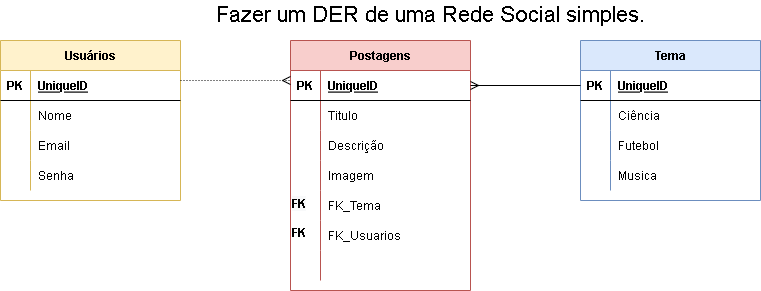

The diagram above was exported from draw.io. Its source (the exported page's mxGraphModel, read from the mxfile embedded in the PNG):
<mxGraphModel dx="828" dy="452" grid="1" gridSize="10" guides="1" tooltips="1" connect="1" arrows="1" fold="1" page="1" pageScale="1" pageWidth="827" pageHeight="1169" math="0" shadow="0">
  <root>
    <mxCell id="0" />
    <mxCell id="1" parent="0" />
    <mxCell id="QPJyir9FGtVuFWIpmqn8-1" value="Usuários" style="shape=table;startSize=30;container=1;collapsible=1;childLayout=tableLayout;fixedRows=1;rowLines=0;fontStyle=1;align=center;resizeLast=1;fillColor=#fff2cc;strokeColor=#d6b656;" parent="1" vertex="1">
      <mxGeometry x="40" y="40" width="180" height="160" as="geometry" />
    </mxCell>
    <mxCell id="QPJyir9FGtVuFWIpmqn8-2" value="" style="shape=tableRow;horizontal=0;startSize=0;swimlaneHead=0;swimlaneBody=0;fillColor=none;collapsible=0;dropTarget=0;points=[[0,0.5],[1,0.5]];portConstraint=eastwest;top=0;left=0;right=0;bottom=1;" parent="QPJyir9FGtVuFWIpmqn8-1" vertex="1">
      <mxGeometry y="30" width="180" height="30" as="geometry" />
    </mxCell>
    <mxCell id="QPJyir9FGtVuFWIpmqn8-3" value="PK" style="shape=partialRectangle;connectable=0;fillColor=none;top=0;left=0;bottom=0;right=0;fontStyle=1;overflow=hidden;" parent="QPJyir9FGtVuFWIpmqn8-2" vertex="1">
      <mxGeometry width="30" height="30" as="geometry">
        <mxRectangle width="30" height="30" as="alternateBounds" />
      </mxGeometry>
    </mxCell>
    <mxCell id="QPJyir9FGtVuFWIpmqn8-4" value="UniqueID" style="shape=partialRectangle;connectable=0;fillColor=none;top=0;left=0;bottom=0;right=0;align=left;spacingLeft=6;fontStyle=5;overflow=hidden;" parent="QPJyir9FGtVuFWIpmqn8-2" vertex="1">
      <mxGeometry x="30" width="150" height="30" as="geometry">
        <mxRectangle width="150" height="30" as="alternateBounds" />
      </mxGeometry>
    </mxCell>
    <mxCell id="QPJyir9FGtVuFWIpmqn8-5" value="" style="shape=tableRow;horizontal=0;startSize=0;swimlaneHead=0;swimlaneBody=0;fillColor=none;collapsible=0;dropTarget=0;points=[[0,0.5],[1,0.5]];portConstraint=eastwest;top=0;left=0;right=0;bottom=0;" parent="QPJyir9FGtVuFWIpmqn8-1" vertex="1">
      <mxGeometry y="60" width="180" height="30" as="geometry" />
    </mxCell>
    <mxCell id="QPJyir9FGtVuFWIpmqn8-6" value="" style="shape=partialRectangle;connectable=0;fillColor=none;top=0;left=0;bottom=0;right=0;editable=1;overflow=hidden;" parent="QPJyir9FGtVuFWIpmqn8-5" vertex="1">
      <mxGeometry width="30" height="30" as="geometry">
        <mxRectangle width="30" height="30" as="alternateBounds" />
      </mxGeometry>
    </mxCell>
    <mxCell id="QPJyir9FGtVuFWIpmqn8-7" value="Nome" style="shape=partialRectangle;connectable=0;fillColor=none;top=0;left=0;bottom=0;right=0;align=left;spacingLeft=6;overflow=hidden;" parent="QPJyir9FGtVuFWIpmqn8-5" vertex="1">
      <mxGeometry x="30" width="150" height="30" as="geometry">
        <mxRectangle width="150" height="30" as="alternateBounds" />
      </mxGeometry>
    </mxCell>
    <mxCell id="QPJyir9FGtVuFWIpmqn8-8" value="" style="shape=tableRow;horizontal=0;startSize=0;swimlaneHead=0;swimlaneBody=0;fillColor=none;collapsible=0;dropTarget=0;points=[[0,0.5],[1,0.5]];portConstraint=eastwest;top=0;left=0;right=0;bottom=0;" parent="QPJyir9FGtVuFWIpmqn8-1" vertex="1">
      <mxGeometry y="90" width="180" height="30" as="geometry" />
    </mxCell>
    <mxCell id="QPJyir9FGtVuFWIpmqn8-9" value="" style="shape=partialRectangle;connectable=0;fillColor=none;top=0;left=0;bottom=0;right=0;editable=1;overflow=hidden;" parent="QPJyir9FGtVuFWIpmqn8-8" vertex="1">
      <mxGeometry width="30" height="30" as="geometry">
        <mxRectangle width="30" height="30" as="alternateBounds" />
      </mxGeometry>
    </mxCell>
    <mxCell id="QPJyir9FGtVuFWIpmqn8-10" value="Email" style="shape=partialRectangle;connectable=0;fillColor=none;top=0;left=0;bottom=0;right=0;align=left;spacingLeft=6;overflow=hidden;" parent="QPJyir9FGtVuFWIpmqn8-8" vertex="1">
      <mxGeometry x="30" width="150" height="30" as="geometry">
        <mxRectangle width="150" height="30" as="alternateBounds" />
      </mxGeometry>
    </mxCell>
    <mxCell id="QPJyir9FGtVuFWIpmqn8-11" value="" style="shape=tableRow;horizontal=0;startSize=0;swimlaneHead=0;swimlaneBody=0;fillColor=none;collapsible=0;dropTarget=0;points=[[0,0.5],[1,0.5]];portConstraint=eastwest;top=0;left=0;right=0;bottom=0;" parent="QPJyir9FGtVuFWIpmqn8-1" vertex="1">
      <mxGeometry y="120" width="180" height="30" as="geometry" />
    </mxCell>
    <mxCell id="QPJyir9FGtVuFWIpmqn8-12" value="" style="shape=partialRectangle;connectable=0;fillColor=none;top=0;left=0;bottom=0;right=0;editable=1;overflow=hidden;" parent="QPJyir9FGtVuFWIpmqn8-11" vertex="1">
      <mxGeometry width="30" height="30" as="geometry">
        <mxRectangle width="30" height="30" as="alternateBounds" />
      </mxGeometry>
    </mxCell>
    <mxCell id="QPJyir9FGtVuFWIpmqn8-13" value="Senha" style="shape=partialRectangle;connectable=0;fillColor=none;top=0;left=0;bottom=0;right=0;align=left;spacingLeft=6;overflow=hidden;" parent="QPJyir9FGtVuFWIpmqn8-11" vertex="1">
      <mxGeometry x="30" width="150" height="30" as="geometry">
        <mxRectangle width="150" height="30" as="alternateBounds" />
      </mxGeometry>
    </mxCell>
    <mxCell id="QPJyir9FGtVuFWIpmqn8-14" value="Postagens" style="shape=table;startSize=30;container=1;collapsible=1;childLayout=tableLayout;fixedRows=1;rowLines=0;fontStyle=1;align=center;resizeLast=1;fillColor=#f8cecc;strokeColor=#b85450;" parent="1" vertex="1">
      <mxGeometry x="330" y="40" width="180" height="250" as="geometry" />
    </mxCell>
    <mxCell id="QPJyir9FGtVuFWIpmqn8-15" value="" style="shape=tableRow;horizontal=0;startSize=0;swimlaneHead=0;swimlaneBody=0;fillColor=none;collapsible=0;dropTarget=0;points=[[0,0.5],[1,0.5]];portConstraint=eastwest;top=0;left=0;right=0;bottom=1;" parent="QPJyir9FGtVuFWIpmqn8-14" vertex="1">
      <mxGeometry y="30" width="180" height="30" as="geometry" />
    </mxCell>
    <mxCell id="QPJyir9FGtVuFWIpmqn8-16" value="PK" style="shape=partialRectangle;connectable=0;fillColor=none;top=0;left=0;bottom=0;right=0;fontStyle=1;overflow=hidden;" parent="QPJyir9FGtVuFWIpmqn8-15" vertex="1">
      <mxGeometry width="30" height="30" as="geometry">
        <mxRectangle width="30" height="30" as="alternateBounds" />
      </mxGeometry>
    </mxCell>
    <mxCell id="QPJyir9FGtVuFWIpmqn8-17" value="UniqueID" style="shape=partialRectangle;connectable=0;fillColor=none;top=0;left=0;bottom=0;right=0;align=left;spacingLeft=6;fontStyle=5;overflow=hidden;" parent="QPJyir9FGtVuFWIpmqn8-15" vertex="1">
      <mxGeometry x="30" width="150" height="30" as="geometry">
        <mxRectangle width="150" height="30" as="alternateBounds" />
      </mxGeometry>
    </mxCell>
    <mxCell id="QPJyir9FGtVuFWIpmqn8-18" value="" style="shape=tableRow;horizontal=0;startSize=0;swimlaneHead=0;swimlaneBody=0;fillColor=none;collapsible=0;dropTarget=0;points=[[0,0.5],[1,0.5]];portConstraint=eastwest;top=0;left=0;right=0;bottom=0;" parent="QPJyir9FGtVuFWIpmqn8-14" vertex="1">
      <mxGeometry y="60" width="180" height="30" as="geometry" />
    </mxCell>
    <mxCell id="QPJyir9FGtVuFWIpmqn8-19" value="" style="shape=partialRectangle;connectable=0;fillColor=none;top=0;left=0;bottom=0;right=0;editable=1;overflow=hidden;" parent="QPJyir9FGtVuFWIpmqn8-18" vertex="1">
      <mxGeometry width="30" height="30" as="geometry">
        <mxRectangle width="30" height="30" as="alternateBounds" />
      </mxGeometry>
    </mxCell>
    <mxCell id="QPJyir9FGtVuFWIpmqn8-20" value="Titulo" style="shape=partialRectangle;connectable=0;fillColor=none;top=0;left=0;bottom=0;right=0;align=left;spacingLeft=6;overflow=hidden;" parent="QPJyir9FGtVuFWIpmqn8-18" vertex="1">
      <mxGeometry x="30" width="150" height="30" as="geometry">
        <mxRectangle width="150" height="30" as="alternateBounds" />
      </mxGeometry>
    </mxCell>
    <mxCell id="QPJyir9FGtVuFWIpmqn8-21" value="" style="shape=tableRow;horizontal=0;startSize=0;swimlaneHead=0;swimlaneBody=0;fillColor=none;collapsible=0;dropTarget=0;points=[[0,0.5],[1,0.5]];portConstraint=eastwest;top=0;left=0;right=0;bottom=0;" parent="QPJyir9FGtVuFWIpmqn8-14" vertex="1">
      <mxGeometry y="90" width="180" height="30" as="geometry" />
    </mxCell>
    <mxCell id="QPJyir9FGtVuFWIpmqn8-22" value="" style="shape=partialRectangle;connectable=0;fillColor=none;top=0;left=0;bottom=0;right=0;editable=1;overflow=hidden;" parent="QPJyir9FGtVuFWIpmqn8-21" vertex="1">
      <mxGeometry width="30" height="30" as="geometry">
        <mxRectangle width="30" height="30" as="alternateBounds" />
      </mxGeometry>
    </mxCell>
    <mxCell id="QPJyir9FGtVuFWIpmqn8-23" value="Descrição" style="shape=partialRectangle;connectable=0;fillColor=none;top=0;left=0;bottom=0;right=0;align=left;spacingLeft=6;overflow=hidden;" parent="QPJyir9FGtVuFWIpmqn8-21" vertex="1">
      <mxGeometry x="30" width="150" height="30" as="geometry">
        <mxRectangle width="150" height="30" as="alternateBounds" />
      </mxGeometry>
    </mxCell>
    <mxCell id="QPJyir9FGtVuFWIpmqn8-24" value="" style="shape=tableRow;horizontal=0;startSize=0;swimlaneHead=0;swimlaneBody=0;fillColor=none;collapsible=0;dropTarget=0;points=[[0,0.5],[1,0.5]];portConstraint=eastwest;top=0;left=0;right=0;bottom=0;" parent="QPJyir9FGtVuFWIpmqn8-14" vertex="1">
      <mxGeometry y="120" width="180" height="30" as="geometry" />
    </mxCell>
    <mxCell id="QPJyir9FGtVuFWIpmqn8-25" value="" style="shape=partialRectangle;connectable=0;fillColor=none;top=0;left=0;bottom=0;right=0;editable=1;overflow=hidden;" parent="QPJyir9FGtVuFWIpmqn8-24" vertex="1">
      <mxGeometry width="30" height="30" as="geometry">
        <mxRectangle width="30" height="30" as="alternateBounds" />
      </mxGeometry>
    </mxCell>
    <mxCell id="QPJyir9FGtVuFWIpmqn8-26" value="Imagem" style="shape=partialRectangle;connectable=0;fillColor=none;top=0;left=0;bottom=0;right=0;align=left;spacingLeft=6;overflow=hidden;" parent="QPJyir9FGtVuFWIpmqn8-24" vertex="1">
      <mxGeometry x="30" width="150" height="30" as="geometry">
        <mxRectangle width="150" height="30" as="alternateBounds" />
      </mxGeometry>
    </mxCell>
    <mxCell id="QPJyir9FGtVuFWIpmqn8-40" value="" style="shape=tableRow;horizontal=0;startSize=0;swimlaneHead=0;swimlaneBody=0;fillColor=none;collapsible=0;dropTarget=0;points=[[0,0.5],[1,0.5]];portConstraint=eastwest;top=0;left=0;right=0;bottom=0;" parent="QPJyir9FGtVuFWIpmqn8-14" vertex="1">
      <mxGeometry y="150" width="180" height="30" as="geometry" />
    </mxCell>
    <mxCell id="QPJyir9FGtVuFWIpmqn8-41" value="" style="shape=partialRectangle;connectable=0;fillColor=none;top=0;left=0;bottom=0;right=0;editable=1;overflow=hidden;" parent="QPJyir9FGtVuFWIpmqn8-40" vertex="1">
      <mxGeometry width="30" height="30" as="geometry">
        <mxRectangle width="30" height="30" as="alternateBounds" />
      </mxGeometry>
    </mxCell>
    <mxCell id="QPJyir9FGtVuFWIpmqn8-42" value="FK_Tema" style="shape=partialRectangle;connectable=0;fillColor=none;top=0;left=0;bottom=0;right=0;align=left;spacingLeft=6;overflow=hidden;" parent="QPJyir9FGtVuFWIpmqn8-40" vertex="1">
      <mxGeometry x="30" width="150" height="30" as="geometry">
        <mxRectangle width="150" height="30" as="alternateBounds" />
      </mxGeometry>
    </mxCell>
    <mxCell id="QPJyir9FGtVuFWIpmqn8-43" value="" style="shape=tableRow;horizontal=0;startSize=0;swimlaneHead=0;swimlaneBody=0;fillColor=none;collapsible=0;dropTarget=0;points=[[0,0.5],[1,0.5]];portConstraint=eastwest;top=0;left=0;right=0;bottom=0;" parent="QPJyir9FGtVuFWIpmqn8-14" vertex="1">
      <mxGeometry y="180" width="180" height="30" as="geometry" />
    </mxCell>
    <mxCell id="QPJyir9FGtVuFWIpmqn8-44" value="" style="shape=partialRectangle;connectable=0;fillColor=none;top=0;left=0;bottom=0;right=0;editable=1;overflow=hidden;" parent="QPJyir9FGtVuFWIpmqn8-43" vertex="1">
      <mxGeometry width="30" height="30" as="geometry">
        <mxRectangle width="30" height="30" as="alternateBounds" />
      </mxGeometry>
    </mxCell>
    <mxCell id="QPJyir9FGtVuFWIpmqn8-45" value="FK_Usuarios" style="shape=partialRectangle;connectable=0;fillColor=none;top=0;left=0;bottom=0;right=0;align=left;spacingLeft=6;overflow=hidden;" parent="QPJyir9FGtVuFWIpmqn8-43" vertex="1">
      <mxGeometry x="30" width="150" height="30" as="geometry">
        <mxRectangle width="150" height="30" as="alternateBounds" />
      </mxGeometry>
    </mxCell>
    <mxCell id="QPJyir9FGtVuFWIpmqn8-46" value="" style="shape=tableRow;horizontal=0;startSize=0;swimlaneHead=0;swimlaneBody=0;fillColor=none;collapsible=0;dropTarget=0;points=[[0,0.5],[1,0.5]];portConstraint=eastwest;top=0;left=0;right=0;bottom=0;" parent="QPJyir9FGtVuFWIpmqn8-14" vertex="1">
      <mxGeometry y="210" width="180" height="30" as="geometry" />
    </mxCell>
    <mxCell id="QPJyir9FGtVuFWIpmqn8-47" value="" style="shape=partialRectangle;connectable=0;fillColor=none;top=0;left=0;bottom=0;right=0;editable=1;overflow=hidden;" parent="QPJyir9FGtVuFWIpmqn8-46" vertex="1">
      <mxGeometry width="30" height="30" as="geometry">
        <mxRectangle width="30" height="30" as="alternateBounds" />
      </mxGeometry>
    </mxCell>
    <mxCell id="QPJyir9FGtVuFWIpmqn8-48" value="" style="shape=partialRectangle;connectable=0;fillColor=none;top=0;left=0;bottom=0;right=0;align=left;spacingLeft=6;overflow=hidden;" parent="QPJyir9FGtVuFWIpmqn8-46" vertex="1">
      <mxGeometry x="30" width="150" height="30" as="geometry">
        <mxRectangle width="150" height="30" as="alternateBounds" />
      </mxGeometry>
    </mxCell>
    <mxCell id="QPJyir9FGtVuFWIpmqn8-27" value="Tema" style="shape=table;startSize=30;container=1;collapsible=1;childLayout=tableLayout;fixedRows=1;rowLines=0;fontStyle=1;align=center;resizeLast=1;fillColor=#dae8fc;strokeColor=#6c8ebf;" parent="1" vertex="1">
      <mxGeometry x="620" y="40" width="180" height="160" as="geometry" />
    </mxCell>
    <mxCell id="QPJyir9FGtVuFWIpmqn8-28" value="" style="shape=tableRow;horizontal=0;startSize=0;swimlaneHead=0;swimlaneBody=0;fillColor=none;collapsible=0;dropTarget=0;points=[[0,0.5],[1,0.5]];portConstraint=eastwest;top=0;left=0;right=0;bottom=1;" parent="QPJyir9FGtVuFWIpmqn8-27" vertex="1">
      <mxGeometry y="30" width="180" height="30" as="geometry" />
    </mxCell>
    <mxCell id="QPJyir9FGtVuFWIpmqn8-29" value="PK" style="shape=partialRectangle;connectable=0;fillColor=none;top=0;left=0;bottom=0;right=0;fontStyle=1;overflow=hidden;" parent="QPJyir9FGtVuFWIpmqn8-28" vertex="1">
      <mxGeometry width="30" height="30" as="geometry">
        <mxRectangle width="30" height="30" as="alternateBounds" />
      </mxGeometry>
    </mxCell>
    <mxCell id="QPJyir9FGtVuFWIpmqn8-30" value="UniqueID" style="shape=partialRectangle;connectable=0;fillColor=none;top=0;left=0;bottom=0;right=0;align=left;spacingLeft=6;fontStyle=5;overflow=hidden;" parent="QPJyir9FGtVuFWIpmqn8-28" vertex="1">
      <mxGeometry x="30" width="150" height="30" as="geometry">
        <mxRectangle width="150" height="30" as="alternateBounds" />
      </mxGeometry>
    </mxCell>
    <mxCell id="QPJyir9FGtVuFWIpmqn8-31" value="" style="shape=tableRow;horizontal=0;startSize=0;swimlaneHead=0;swimlaneBody=0;fillColor=none;collapsible=0;dropTarget=0;points=[[0,0.5],[1,0.5]];portConstraint=eastwest;top=0;left=0;right=0;bottom=0;" parent="QPJyir9FGtVuFWIpmqn8-27" vertex="1">
      <mxGeometry y="60" width="180" height="30" as="geometry" />
    </mxCell>
    <mxCell id="QPJyir9FGtVuFWIpmqn8-32" value="" style="shape=partialRectangle;connectable=0;fillColor=none;top=0;left=0;bottom=0;right=0;editable=1;overflow=hidden;" parent="QPJyir9FGtVuFWIpmqn8-31" vertex="1">
      <mxGeometry width="30" height="30" as="geometry">
        <mxRectangle width="30" height="30" as="alternateBounds" />
      </mxGeometry>
    </mxCell>
    <mxCell id="QPJyir9FGtVuFWIpmqn8-33" value="Ciência " style="shape=partialRectangle;connectable=0;fillColor=none;top=0;left=0;bottom=0;right=0;align=left;spacingLeft=6;overflow=hidden;" parent="QPJyir9FGtVuFWIpmqn8-31" vertex="1">
      <mxGeometry x="30" width="150" height="30" as="geometry">
        <mxRectangle width="150" height="30" as="alternateBounds" />
      </mxGeometry>
    </mxCell>
    <mxCell id="QPJyir9FGtVuFWIpmqn8-34" value="" style="shape=tableRow;horizontal=0;startSize=0;swimlaneHead=0;swimlaneBody=0;fillColor=none;collapsible=0;dropTarget=0;points=[[0,0.5],[1,0.5]];portConstraint=eastwest;top=0;left=0;right=0;bottom=0;" parent="QPJyir9FGtVuFWIpmqn8-27" vertex="1">
      <mxGeometry y="90" width="180" height="30" as="geometry" />
    </mxCell>
    <mxCell id="QPJyir9FGtVuFWIpmqn8-35" value="" style="shape=partialRectangle;connectable=0;fillColor=none;top=0;left=0;bottom=0;right=0;editable=1;overflow=hidden;" parent="QPJyir9FGtVuFWIpmqn8-34" vertex="1">
      <mxGeometry width="30" height="30" as="geometry">
        <mxRectangle width="30" height="30" as="alternateBounds" />
      </mxGeometry>
    </mxCell>
    <mxCell id="QPJyir9FGtVuFWIpmqn8-36" value="Futebol" style="shape=partialRectangle;connectable=0;fillColor=none;top=0;left=0;bottom=0;right=0;align=left;spacingLeft=6;overflow=hidden;" parent="QPJyir9FGtVuFWIpmqn8-34" vertex="1">
      <mxGeometry x="30" width="150" height="30" as="geometry">
        <mxRectangle width="150" height="30" as="alternateBounds" />
      </mxGeometry>
    </mxCell>
    <mxCell id="QPJyir9FGtVuFWIpmqn8-37" value="" style="shape=tableRow;horizontal=0;startSize=0;swimlaneHead=0;swimlaneBody=0;fillColor=none;collapsible=0;dropTarget=0;points=[[0,0.5],[1,0.5]];portConstraint=eastwest;top=0;left=0;right=0;bottom=0;" parent="QPJyir9FGtVuFWIpmqn8-27" vertex="1">
      <mxGeometry y="120" width="180" height="30" as="geometry" />
    </mxCell>
    <mxCell id="QPJyir9FGtVuFWIpmqn8-38" value="" style="shape=partialRectangle;connectable=0;fillColor=none;top=0;left=0;bottom=0;right=0;editable=1;overflow=hidden;" parent="QPJyir9FGtVuFWIpmqn8-37" vertex="1">
      <mxGeometry width="30" height="30" as="geometry">
        <mxRectangle width="30" height="30" as="alternateBounds" />
      </mxGeometry>
    </mxCell>
    <mxCell id="QPJyir9FGtVuFWIpmqn8-39" value="Musica" style="shape=partialRectangle;connectable=0;fillColor=none;top=0;left=0;bottom=0;right=0;align=left;spacingLeft=6;overflow=hidden;" parent="QPJyir9FGtVuFWIpmqn8-37" vertex="1">
      <mxGeometry x="30" width="150" height="30" as="geometry">
        <mxRectangle width="150" height="30" as="alternateBounds" />
      </mxGeometry>
    </mxCell>
    <mxCell id="QPJyir9FGtVuFWIpmqn8-49" value="&lt;br&gt;&lt;br&gt;&lt;div style=&quot;text-align: center&quot;&gt;&lt;span&gt;&lt;font face=&quot;helvetica&quot;&gt;&lt;b&gt;FK&lt;/b&gt;&lt;/font&gt;&lt;/span&gt;&lt;/div&gt;" style="text;whiteSpace=wrap;html=1;" parent="1" vertex="1">
      <mxGeometry x="330" y="190" width="40" height="30" as="geometry" />
    </mxCell>
    <mxCell id="QPJyir9FGtVuFWIpmqn8-50" value="&lt;span style=&quot;color: rgb(0 , 0 , 0) ; font-family: &amp;#34;helvetica&amp;#34; ; font-size: 12px ; font-style: normal ; font-weight: 700 ; letter-spacing: normal ; text-align: center ; text-indent: 0px ; text-transform: none ; word-spacing: 0px ; background-color: rgb(248 , 249 , 250) ; display: inline ; float: none&quot;&gt;FK&lt;/span&gt;" style="text;whiteSpace=wrap;html=1;" parent="1" vertex="1">
      <mxGeometry x="330" y="190" width="40" height="30" as="geometry" />
    </mxCell>
    <mxCell id="QPJyir9FGtVuFWIpmqn8-51" value="" style="edgeStyle=entityRelationEdgeStyle;fontSize=12;html=1;endArrow=ERmany;rounded=0;dashed=1;dashPattern=1 2;" parent="1" edge="1">
      <mxGeometry width="100" height="100" relative="1" as="geometry">
        <mxPoint x="220" y="80" as="sourcePoint" />
        <mxPoint x="330" y="80" as="targetPoint" />
      </mxGeometry>
    </mxCell>
    <mxCell id="QPJyir9FGtVuFWIpmqn8-52" value="" style="fontSize=12;html=1;endArrow=ERmany;rounded=0;exitX=0;exitY=0.5;exitDx=0;exitDy=0;entryX=1;entryY=0.5;entryDx=0;entryDy=0;" parent="1" source="QPJyir9FGtVuFWIpmqn8-28" target="QPJyir9FGtVuFWIpmqn8-15" edge="1">
      <mxGeometry width="100" height="100" relative="1" as="geometry">
        <mxPoint x="550" y="370" as="sourcePoint" />
        <mxPoint x="620" y="370" as="targetPoint" />
      </mxGeometry>
    </mxCell>
    <mxCell id="QPJyir9FGtVuFWIpmqn8-54" value="&lt;font style=&quot;font-size: 22px&quot;&gt;Fazer um DER de uma Rede Social simples.&lt;/font&gt;" style="text;html=1;strokeColor=none;fillColor=none;align=center;verticalAlign=middle;whiteSpace=wrap;rounded=0;" parent="1" vertex="1">
      <mxGeometry x="240" width="460" height="30" as="geometry" />
    </mxCell>
  </root>
</mxGraphModel>